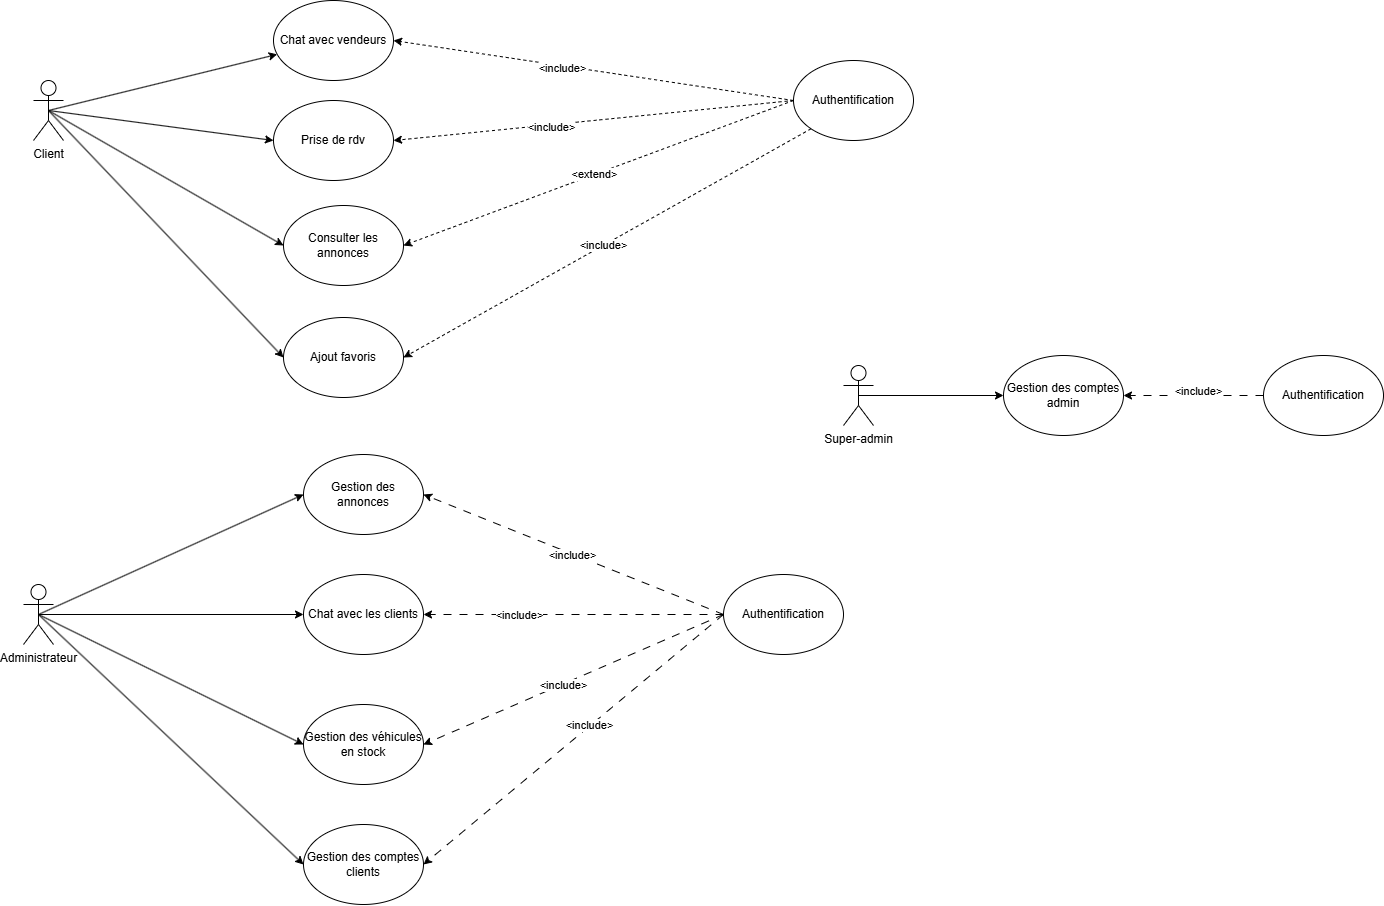

The diagram above was exported from draw.io. Its source (the exported page's mxGraphModel, read from the mxfile embedded in the PNG):
<mxGraphModel dx="1451" dy="790" grid="1" gridSize="10" guides="1" tooltips="1" connect="1" arrows="1" fold="1" page="1" pageScale="1" pageWidth="827" pageHeight="1169" math="0" shadow="0">
  <root>
    <mxCell id="0" />
    <mxCell id="1" parent="0" />
    <mxCell id="1xSArbsYS-NseJE5o18V-4" edge="1" parent="1" source="JEge8wvVfhn5oPTIxEdE-1" style="rounded=0;orthogonalLoop=1;jettySize=auto;html=1;exitX=0.5;exitY=0.5;exitDx=0;exitDy=0;exitPerimeter=0;entryX=0;entryY=0.5;entryDx=0;entryDy=0;" target="JEge8wvVfhn5oPTIxEdE-3">
      <mxGeometry relative="1" as="geometry" />
    </mxCell>
    <mxCell id="1xSArbsYS-NseJE5o18V-13" edge="1" parent="1" source="JEge8wvVfhn5oPTIxEdE-1" style="rounded=0;orthogonalLoop=1;jettySize=auto;html=1;exitX=0.5;exitY=0.5;exitDx=0;exitDy=0;exitPerimeter=0;entryX=0;entryY=0.5;entryDx=0;entryDy=0;" target="JEge8wvVfhn5oPTIxEdE-6">
      <mxGeometry relative="1" as="geometry" />
    </mxCell>
    <mxCell id="1xSArbsYS-NseJE5o18V-14" edge="1" parent="1" source="JEge8wvVfhn5oPTIxEdE-1" style="rounded=0;orthogonalLoop=1;jettySize=auto;html=1;exitX=0.5;exitY=0.5;exitDx=0;exitDy=0;exitPerimeter=0;" target="JEge8wvVfhn5oPTIxEdE-4">
      <mxGeometry relative="1" as="geometry" />
    </mxCell>
    <mxCell id="d8xx5jcz_ACG9xKFpsYV-1" edge="1" parent="1" source="JEge8wvVfhn5oPTIxEdE-1" style="rounded=0;orthogonalLoop=1;jettySize=auto;html=1;exitX=0.5;exitY=0.5;exitDx=0;exitDy=0;exitPerimeter=0;entryX=0;entryY=0.5;entryDx=0;entryDy=0;" target="1xSArbsYS-NseJE5o18V-53">
      <mxGeometry relative="1" as="geometry" />
    </mxCell>
    <mxCell id="JEge8wvVfhn5oPTIxEdE-1" parent="1" style="shape=umlActor;verticalLabelPosition=bottom;verticalAlign=top;html=1;outlineConnect=0;" value="Client" vertex="1">
      <mxGeometry height="60" width="30" x="260" y="270" as="geometry" />
    </mxCell>
    <mxCell id="JEge8wvVfhn5oPTIxEdE-3" parent="1" style="ellipse;whiteSpace=wrap;html=1;" value="Consulter les annonces" vertex="1">
      <mxGeometry height="80" width="120" x="510" y="395" as="geometry" />
    </mxCell>
    <mxCell id="JEge8wvVfhn5oPTIxEdE-4" parent="1" style="ellipse;whiteSpace=wrap;html=1;" value="Chat avec vendeurs" vertex="1">
      <mxGeometry height="80" width="120" x="500" y="190" as="geometry" />
    </mxCell>
    <mxCell id="JEge8wvVfhn5oPTIxEdE-6" parent="1" style="ellipse;whiteSpace=wrap;html=1;" value="Prise de rdv" vertex="1">
      <mxGeometry height="80" width="120" x="500" y="290" as="geometry" />
    </mxCell>
    <mxCell id="1xSArbsYS-NseJE5o18V-16" edge="1" parent="1" source="1xSArbsYS-NseJE5o18V-12" style="rounded=0;orthogonalLoop=1;jettySize=auto;html=1;exitX=0;exitY=0.5;exitDx=0;exitDy=0;entryX=1;entryY=0.5;entryDx=0;entryDy=0;dashed=1;" target="JEge8wvVfhn5oPTIxEdE-6">
      <mxGeometry relative="1" as="geometry" />
    </mxCell>
    <mxCell id="1xSArbsYS-NseJE5o18V-21" connectable="0" parent="1xSArbsYS-NseJE5o18V-16" style="edgeLabel;html=1;align=center;verticalAlign=middle;resizable=0;points=[];" value="&amp;lt;include&amp;gt;" vertex="1">
      <mxGeometry relative="1" x="0.2136" y="2" as="geometry">
        <mxPoint as="offset" />
      </mxGeometry>
    </mxCell>
    <mxCell id="1xSArbsYS-NseJE5o18V-17" edge="1" parent="1" source="1xSArbsYS-NseJE5o18V-12" style="rounded=0;orthogonalLoop=1;jettySize=auto;html=1;exitX=0;exitY=0.5;exitDx=0;exitDy=0;entryX=1;entryY=0.5;entryDx=0;entryDy=0;dashed=1;" target="JEge8wvVfhn5oPTIxEdE-4">
      <mxGeometry relative="1" as="geometry" />
    </mxCell>
    <mxCell id="1xSArbsYS-NseJE5o18V-20" connectable="0" parent="1xSArbsYS-NseJE5o18V-17" style="edgeLabel;html=1;align=center;verticalAlign=middle;resizable=0;points=[];" value="&amp;lt;include&amp;gt;" vertex="1">
      <mxGeometry relative="1" x="0.1576" y="2" as="geometry">
        <mxPoint as="offset" />
      </mxGeometry>
    </mxCell>
    <mxCell id="1xSArbsYS-NseJE5o18V-12" parent="1" style="ellipse;whiteSpace=wrap;html=1;" value="Authentification" vertex="1">
      <mxGeometry height="80" width="120" x="1020" y="250" as="geometry" />
    </mxCell>
    <mxCell id="1xSArbsYS-NseJE5o18V-31" edge="1" parent="1" source="1xSArbsYS-NseJE5o18V-24" style="rounded=0;orthogonalLoop=1;jettySize=auto;html=1;exitX=0.5;exitY=0.5;exitDx=0;exitDy=0;exitPerimeter=0;entryX=0;entryY=0.5;entryDx=0;entryDy=0;" target="1xSArbsYS-NseJE5o18V-26">
      <mxGeometry relative="1" as="geometry" />
    </mxCell>
    <mxCell id="1xSArbsYS-NseJE5o18V-32" edge="1" parent="1" source="1xSArbsYS-NseJE5o18V-24" style="rounded=0;orthogonalLoop=1;jettySize=auto;html=1;exitX=0.5;exitY=0.5;exitDx=0;exitDy=0;exitPerimeter=0;entryX=0;entryY=0.5;entryDx=0;entryDy=0;" target="1xSArbsYS-NseJE5o18V-27">
      <mxGeometry relative="1" as="geometry" />
    </mxCell>
    <mxCell id="1xSArbsYS-NseJE5o18V-33" edge="1" parent="1" source="1xSArbsYS-NseJE5o18V-24" style="rounded=0;orthogonalLoop=1;jettySize=auto;html=1;exitX=0.5;exitY=0.5;exitDx=0;exitDy=0;exitPerimeter=0;entryX=0;entryY=0.5;entryDx=0;entryDy=0;" target="1xSArbsYS-NseJE5o18V-28">
      <mxGeometry relative="1" as="geometry" />
    </mxCell>
    <mxCell id="1xSArbsYS-NseJE5o18V-41" edge="1" parent="1" source="1xSArbsYS-NseJE5o18V-24" style="rounded=0;orthogonalLoop=1;jettySize=auto;html=1;exitX=0.5;exitY=0.5;exitDx=0;exitDy=0;exitPerimeter=0;entryX=0;entryY=0.5;entryDx=0;entryDy=0;" target="1xSArbsYS-NseJE5o18V-40">
      <mxGeometry relative="1" as="geometry" />
    </mxCell>
    <mxCell id="1xSArbsYS-NseJE5o18V-24" parent="1" style="shape=umlActor;verticalLabelPosition=bottom;verticalAlign=top;html=1;outlineConnect=0;" value="Administrateur" vertex="1">
      <mxGeometry height="60" width="30" x="250" y="774" as="geometry" />
    </mxCell>
    <mxCell id="1xSArbsYS-NseJE5o18V-34" edge="1" parent="1" source="1xSArbsYS-NseJE5o18V-25" style="rounded=0;orthogonalLoop=1;jettySize=auto;html=1;exitX=0;exitY=0.5;exitDx=0;exitDy=0;entryX=1;entryY=0.5;entryDx=0;entryDy=0;dashed=1;dashPattern=8 8;" target="1xSArbsYS-NseJE5o18V-26">
      <mxGeometry relative="1" as="geometry" />
    </mxCell>
    <mxCell id="1xSArbsYS-NseJE5o18V-37" connectable="0" parent="1xSArbsYS-NseJE5o18V-34" style="edgeLabel;html=1;align=center;verticalAlign=middle;resizable=0;points=[];" value="&amp;lt;include&amp;gt;" vertex="1">
      <mxGeometry relative="1" x="0.009" y="1" as="geometry">
        <mxPoint as="offset" />
      </mxGeometry>
    </mxCell>
    <mxCell id="1xSArbsYS-NseJE5o18V-35" edge="1" parent="1" source="1xSArbsYS-NseJE5o18V-25" style="rounded=0;orthogonalLoop=1;jettySize=auto;html=1;exitX=0;exitY=0.5;exitDx=0;exitDy=0;entryX=1;entryY=0.5;entryDx=0;entryDy=0;dashed=1;dashPattern=8 8;" target="1xSArbsYS-NseJE5o18V-27">
      <mxGeometry relative="1" as="geometry" />
    </mxCell>
    <mxCell id="1xSArbsYS-NseJE5o18V-38" connectable="0" parent="1xSArbsYS-NseJE5o18V-35" style="edgeLabel;html=1;align=center;verticalAlign=middle;resizable=0;points=[];" value="&amp;lt;include&amp;gt;" vertex="1">
      <mxGeometry relative="1" x="0.3656" as="geometry">
        <mxPoint as="offset" />
      </mxGeometry>
    </mxCell>
    <mxCell id="1xSArbsYS-NseJE5o18V-36" edge="1" parent="1" source="1xSArbsYS-NseJE5o18V-25" style="rounded=0;orthogonalLoop=1;jettySize=auto;html=1;exitX=0;exitY=0.5;exitDx=0;exitDy=0;entryX=1;entryY=0.5;entryDx=0;entryDy=0;dashed=1;dashPattern=8 8;" target="1xSArbsYS-NseJE5o18V-28">
      <mxGeometry relative="1" as="geometry" />
    </mxCell>
    <mxCell id="1xSArbsYS-NseJE5o18V-39" connectable="0" parent="1xSArbsYS-NseJE5o18V-36" style="edgeLabel;html=1;align=center;verticalAlign=middle;resizable=0;points=[];" value="&amp;lt;include&amp;gt;" vertex="1">
      <mxGeometry relative="1" x="0.0289" y="2" as="geometry">
        <mxPoint x="-7" y="1" as="offset" />
      </mxGeometry>
    </mxCell>
    <mxCell id="1xSArbsYS-NseJE5o18V-42" edge="1" parent="1" source="1xSArbsYS-NseJE5o18V-25" style="rounded=0;orthogonalLoop=1;jettySize=auto;html=1;exitX=0;exitY=0.5;exitDx=0;exitDy=0;entryX=1;entryY=0.5;entryDx=0;entryDy=0;dashed=1;dashPattern=8 8;" target="1xSArbsYS-NseJE5o18V-40">
      <mxGeometry relative="1" as="geometry" />
    </mxCell>
    <mxCell id="1xSArbsYS-NseJE5o18V-43" connectable="0" parent="1xSArbsYS-NseJE5o18V-42" style="edgeLabel;html=1;align=center;verticalAlign=middle;resizable=0;points=[];" value="&amp;lt;include&amp;gt;" vertex="1">
      <mxGeometry relative="1" x="-0.1086" y="-2" as="geometry">
        <mxPoint as="offset" />
      </mxGeometry>
    </mxCell>
    <mxCell id="1xSArbsYS-NseJE5o18V-25" parent="1" style="ellipse;whiteSpace=wrap;html=1;" value="Authentification" vertex="1">
      <mxGeometry height="80" width="120" x="950" y="764" as="geometry" />
    </mxCell>
    <mxCell id="1xSArbsYS-NseJE5o18V-26" parent="1" style="ellipse;whiteSpace=wrap;html=1;" value="Gestion des annonces" vertex="1">
      <mxGeometry height="80" width="120" x="530" y="644" as="geometry" />
    </mxCell>
    <mxCell id="1xSArbsYS-NseJE5o18V-27" parent="1" style="ellipse;whiteSpace=wrap;html=1;" value="Chat avec les clients" vertex="1">
      <mxGeometry height="80" width="120" x="530" y="764" as="geometry" />
    </mxCell>
    <mxCell id="1xSArbsYS-NseJE5o18V-28" parent="1" style="ellipse;whiteSpace=wrap;html=1;" value="Gestion des véhicules en stock" vertex="1">
      <mxGeometry height="80" width="120" x="530" y="894" as="geometry" />
    </mxCell>
    <mxCell id="1xSArbsYS-NseJE5o18V-40" parent="1" style="ellipse;whiteSpace=wrap;html=1;" value="Gestion des comptes clients" vertex="1">
      <mxGeometry height="80" width="120" x="530" y="1014" as="geometry" />
    </mxCell>
    <mxCell id="1xSArbsYS-NseJE5o18V-48" edge="1" parent="1" source="1xSArbsYS-NseJE5o18V-44" style="rounded=0;orthogonalLoop=1;jettySize=auto;html=1;exitX=0.5;exitY=0.5;exitDx=0;exitDy=0;exitPerimeter=0;entryX=0;entryY=0.5;entryDx=0;entryDy=0;" target="1xSArbsYS-NseJE5o18V-47">
      <mxGeometry relative="1" as="geometry" />
    </mxCell>
    <mxCell id="1xSArbsYS-NseJE5o18V-44" parent="1" style="shape=umlActor;verticalLabelPosition=bottom;verticalAlign=top;html=1;outlineConnect=0;" value="Super-admin" vertex="1">
      <mxGeometry height="60" width="30" x="1070" y="555" as="geometry" />
    </mxCell>
    <mxCell id="1xSArbsYS-NseJE5o18V-49" edge="1" parent="1" source="1xSArbsYS-NseJE5o18V-45" style="edgeStyle=orthogonalEdgeStyle;rounded=0;orthogonalLoop=1;jettySize=auto;html=1;exitX=0;exitY=0.5;exitDx=0;exitDy=0;entryX=1;entryY=0.5;entryDx=0;entryDy=0;dashed=1;dashPattern=8 8;" target="1xSArbsYS-NseJE5o18V-47">
      <mxGeometry relative="1" as="geometry" />
    </mxCell>
    <mxCell id="1xSArbsYS-NseJE5o18V-50" connectable="0" parent="1xSArbsYS-NseJE5o18V-49" style="edgeLabel;html=1;align=center;verticalAlign=middle;resizable=0;points=[];" value="Text" vertex="1">
      <mxGeometry relative="1" x="-0.0423" y="-3" as="geometry">
        <mxPoint as="offset" />
      </mxGeometry>
    </mxCell>
    <mxCell id="1xSArbsYS-NseJE5o18V-51" connectable="0" parent="1xSArbsYS-NseJE5o18V-49" style="edgeLabel;html=1;align=center;verticalAlign=middle;resizable=0;points=[];" value="&amp;lt;include&amp;gt;" vertex="1">
      <mxGeometry relative="1" x="-0.0548" y="-5" as="geometry">
        <mxPoint as="offset" />
      </mxGeometry>
    </mxCell>
    <mxCell id="1xSArbsYS-NseJE5o18V-45" parent="1" style="ellipse;whiteSpace=wrap;html=1;" value="Authentification" vertex="1">
      <mxGeometry height="80" width="120" x="1490" y="545" as="geometry" />
    </mxCell>
    <mxCell id="1xSArbsYS-NseJE5o18V-47" parent="1" style="ellipse;whiteSpace=wrap;html=1;" value="Gestion des comptes admin" vertex="1">
      <mxGeometry height="80" width="120" x="1230" y="545" as="geometry" />
    </mxCell>
    <mxCell id="1xSArbsYS-NseJE5o18V-53" parent="1" style="ellipse;whiteSpace=wrap;html=1;" value="Ajout favoris" vertex="1">
      <mxGeometry height="80" width="120" x="510" y="507" as="geometry" />
    </mxCell>
    <mxCell id="1xSArbsYS-NseJE5o18V-54" edge="1" parent="1" source="1xSArbsYS-NseJE5o18V-12" style="rounded=0;orthogonalLoop=1;jettySize=auto;html=1;exitX=0;exitY=1;exitDx=0;exitDy=0;entryX=1;entryY=0.5;entryDx=0;entryDy=0;dashed=1;" target="1xSArbsYS-NseJE5o18V-53">
      <mxGeometry relative="1" as="geometry">
        <mxPoint x="1205" y="640" as="sourcePoint" />
      </mxGeometry>
    </mxCell>
    <mxCell id="1xSArbsYS-NseJE5o18V-55" connectable="0" parent="1xSArbsYS-NseJE5o18V-54" style="edgeLabel;html=1;align=center;verticalAlign=middle;resizable=0;points=[];" value="&amp;lt;include&amp;gt;" vertex="1">
      <mxGeometry relative="1" x="0.0237" y="-1" as="geometry">
        <mxPoint as="offset" />
      </mxGeometry>
    </mxCell>
    <mxCell id="d8xx5jcz_ACG9xKFpsYV-2" edge="1" parent="1" source="1xSArbsYS-NseJE5o18V-12" style="rounded=0;orthogonalLoop=1;jettySize=auto;html=1;exitX=0;exitY=0.5;exitDx=0;exitDy=0;entryX=1;entryY=0.5;entryDx=0;entryDy=0;dashed=1;" target="JEge8wvVfhn5oPTIxEdE-3">
      <mxGeometry relative="1" as="geometry">
        <mxPoint x="1048" y="328" as="sourcePoint" />
        <mxPoint x="640" y="557" as="targetPoint" />
      </mxGeometry>
    </mxCell>
    <mxCell id="d8xx5jcz_ACG9xKFpsYV-3" connectable="0" parent="d8xx5jcz_ACG9xKFpsYV-2" style="edgeLabel;html=1;align=center;verticalAlign=middle;resizable=0;points=[];" value="&amp;lt;extend&amp;gt;" vertex="1">
      <mxGeometry relative="1" x="0.0237" y="-1" as="geometry">
        <mxPoint as="offset" />
      </mxGeometry>
    </mxCell>
  </root>
</mxGraphModel>